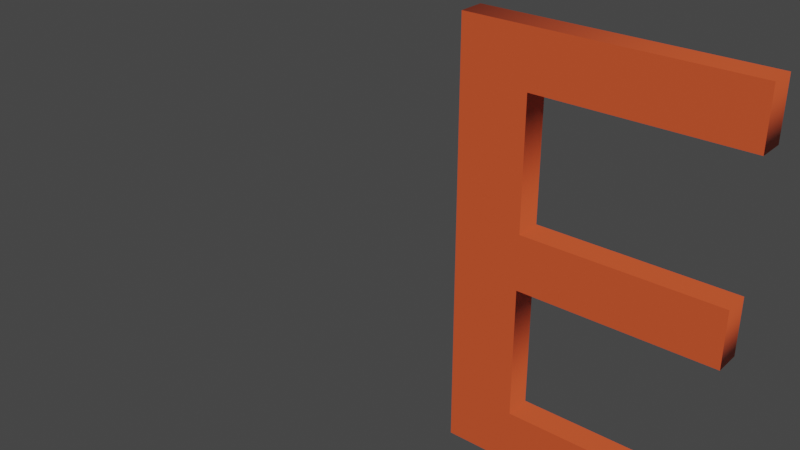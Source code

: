 # Source: 6E.blend  (saved by Blender 2.90.8; exported with 4.5.12 LTS)
import bpy
from mathutils import Matrix  # noqa: F401  (used for matrix-valued properties, if any)

bpy.ops.wm.read_factory_settings(use_empty=True)
scene = bpy.context.scene
scene.name = 'Scene'

# ---- collections
col_collection = bpy.data.collections.new('Collection'); scene.collection.children.link(col_collection)

# ---- materials (node trees are filled in below, after node groups)
mat_material_001 = bpy.data.materials.new('Material.001')
mat_material_001.use_transparent_shadow = False

# ---- material node trees
mat_material_001.use_nodes = True; mat_material_001.node_tree.nodes.clear()
_N = mat_material_001.node_tree.nodes; _L = mat_material_001.node_tree.links
n0 = _N.new('ShaderNodeBsdfPrincipled'); n0.name = 'Principled BSDF'; n0.location = (10, 300)
n0.distribution = 'GGX'
n0.subsurface_method = 'BURLEY'
n0.inputs[0].default_value = (0.7037, 0.08852, 0.02586, 1.0)
n0.inputs[3].default_value = 1.45
n0.inputs[27].default_value = (0.0, 0.0, 0.0, 1.0)
n0.inputs[28].default_value = 1.0
n1 = _N.new('ShaderNodeOutputMaterial'); n1.name = 'Material Output'; n1.location = (300, 300)
_L.new(n0.outputs[0], n1.inputs[0])
n1.is_active_output = True

# ---- world
world_world = bpy.data.worlds.new('World'); scene.world = world_world
world_world.use_nodes = True; world_world.node_tree.nodes.clear()
_N = world_world.node_tree.nodes; _L = world_world.node_tree.links
n0 = _N.new('ShaderNodeOutputWorld'); n0.name = 'World Output'; n0.location = (300, 300)
n1 = _N.new('ShaderNodeBackground'); n1.name = 'Background'; n1.location = (10, 300)
n1.inputs[0].default_value = (0.05088, 0.05088, 0.05088, 1.0)
_L.new(n1.outputs[0], n0.inputs[0])
n0.is_active_output = True
world_world.color = (0.05088, 0.05088, 0.05088)
world_world.use_sun_shadow = False
world_world.sun_shadow_jitter_overblur = 0.0

# ---- curves / text
txt_text = bpy.data.curves.new('Text', 'FONT')
txt_text.dimensions = '2D'
txt_text.body = 'E '
txt_text.materials.append(mat_material_001)
txt_text.use_path_clamp = True
txt_text.extrude = 0.21
txt_text.align_x = 'CENTER'
txt_text.align_y = 'CENTER'

# ---- objects
ob_text = bpy.data.objects.new('Text', txt_text)

# ---- transforms, parenting, visibility, modifiers, constraints
ob_text.location = (0.0, 0.0, 0.0)
ob_text.rotation_euler = (1.571, 0.0, 0.0)
ob_text.scale = (9.075, 8.27, 0.8159)
ob_text.lineart.crease_threshold = 0.0

# ---- collection membership
col_collection.objects.link(ob_text)

# ---- scene / render settings (as saved in the file)
scene.frame_start = 1; scene.frame_end = 250; scene.frame_set(1)
scene.render.engine = 'BLENDER_EEVEE_NEXT'
scene.cycles.use_denoising = False
scene.cycles.samples = 128
scene.cycles.sampling_pattern = 'TABULATED_SOBOL'
scene.cycles.use_adaptive_sampling = False
scene.cycles.use_light_tree = False
scene.view_settings.view_transform = 'Filmic'
bpy.context.view_layer.update()

# ---- added for rendering (the .blend has no active camera and no usable light): camera, sun
cam_auto = bpy.data.cameras.new('AutoCamera')
cam_auto.lens = 50.0
cam_auto.sensor_width = 36.0
cam_auto.clip_end = 1000.0
ob_auto_camera = bpy.data.objects.new('AutoCamera', cam_auto)
scene.collection.objects.link(ob_auto_camera)
ob_auto_camera.location = (4.12026, -9.57261, 6.54713)
ob_auto_camera.rotation_euler = (1.09748, -7.21219e-08, 0.694738)
scene.camera = ob_auto_camera
light_auto_sun = bpy.data.lights.new('AutoSun', 'SUN')
light_auto_sun.energy = 3.0
light_auto_sun.angle = 0.0523599
ob_auto_sun = bpy.data.objects.new('AutoSun', light_auto_sun)
scene.collection.objects.link(ob_auto_sun)
ob_auto_sun.rotation_euler = (0.872665, 0.174533, 0.523599)
bpy.context.view_layer.update()
